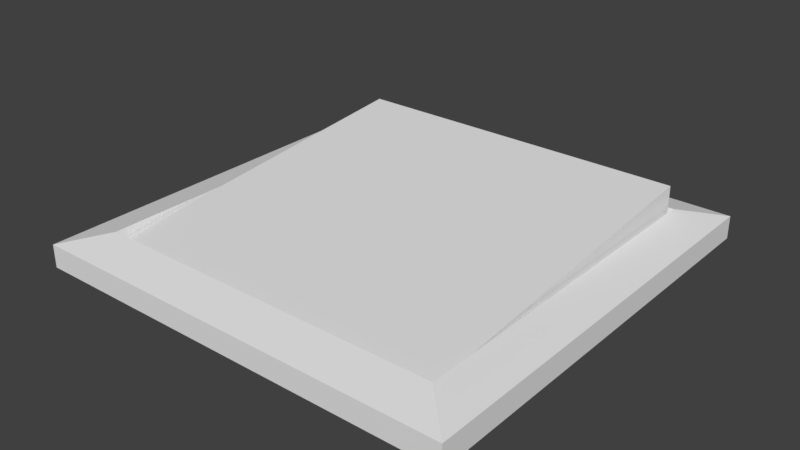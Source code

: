# Source: button.blend  (saved by Blender 2.79.0; exported with 4.5.12 LTS)
import bpy
from mathutils import Matrix  # noqa: F401  (used for matrix-valued properties, if any)

bpy.ops.wm.read_factory_settings(use_empty=True)
scene = bpy.context.scene
scene.name = 'Scene'

# ---- collections
col_collection_1 = bpy.data.collections.new('Collection 1'); scene.collection.children.link(col_collection_1)

# ---- materials (node trees are filled in below, after node groups)
mat_material = bpy.data.materials.new('Material')
mat_material.alpha_threshold = 0.0
mat_material.use_transparent_shadow = False
mat_material.roughness = 0.5
mat_material.line_color = (0.0, 0.0, 0.0, 1.0)
mat_material_001 = bpy.data.materials.new('Material.001')
mat_material_001.alpha_threshold = 0.0
mat_material_001.use_transparent_shadow = False
mat_material_001.diffuse_color = (0.6267, 0.6267, 0.6267, 1.0)
mat_material_001.roughness = 0.5
mat_material_002 = bpy.data.materials.new('Material.002')
mat_material_002.alpha_threshold = 0.0
mat_material_002.use_transparent_shadow = False
mat_material_002.roughness = 0.5

# ---- material node trees

# ---- world
world_world = bpy.data.worlds.new('World'); scene.world = world_world
world_world.color = (0.05088, 0.05088, 0.05088)
world_world.use_sun_shadow = False
world_world.sun_shadow_jitter_overblur = 0.0
world_world.cycles.sampling_method = 'MANUAL'

# ---- meshes
me_cube = bpy.data.meshes.new('Cube')
me_cube.from_pydata([(0.07546, 0.07546, -0.003376), (0.07546, -0.07546, -0.003376), (-0.07546, -0.07546, -0.003376), (-0.07546, 0.07546, -0.003376), (0.07546, 0.07546, 0.004637), (0.07546, -0.07546, 0.004637), (-0.07546, -0.07546, 0.004637), (-0.07546, 0.07546, 0.004637), (0.06186, 0.06186, 0.008104), (0.06186, -0.06186, 0.008104), (-0.06186, 0.06186, 0.008104), (-0.06186, -0.06186, 0.008104), (0.06059, 0.06059, 0.003558), (0.06059, -0.06059, 0.003558), (-0.06059, 0.06059, 0.003558), (-0.06059, -0.06059, 0.003558), (0.06059, 0.06059, 0.01626), (0.06059, -0.06059, 0.005127), (-0.06059, 0.06059, 0.01626), (-0.06059, -0.06059, 0.005127)], [], [(0, 1, 2, 3), (5, 4, 8, 9), (0, 4, 5, 1), (1, 5, 6, 2), (2, 6, 7, 3), (4, 0, 3, 7), (10, 11, 15, 14), (7, 6, 11, 10), (4, 7, 10, 8), (6, 5, 9, 11), (15, 13, 17, 19), (8, 10, 14, 12), (11, 9, 13, 15), (9, 8, 12, 13), (16, 18, 19, 17), (13, 12, 16, 17), (14, 15, 19, 18), (12, 14, 18, 16)])
_uv = me_cube.uv_layers.new(name='UVMap')
_uv.uv.foreach_set('vector', [0.7111, 0.6342, 0.5721, 0.6314, 0.5722, 0.4858, 0.7171, 0.4938, 0.561, 0.6416, 0.7276, 0.6511, 0.7534, 0.6773, 0.5358, 0.6658, 0.7111, 0.6342, 0.7276, 0.6511, 0.561, 0.6416, 0.5721, 0.6314, 0.5721, 0.6314, 0.561, 0.6416, 0.5615, 0.4741, 0.5722, 0.4858, 0.5722, 0.4858, 0.5615, 0.4741, 0.7282, 0.4836, 0.7171, 0.4938, 0.7276, 0.6511, 0.7111, 0.6342, 0.7171, 0.4938, 0.7282, 0.4836, 0.1048, 0.571, 0.1104, 0.3418, 0.1199, 0.3508, 0.1145, 0.5608, 0.7282, 0.4836, 0.5615, 0.4741, 0.5358, 0.448, 0.7534, 0.4594, 0.7276, 0.6511, 0.7282, 0.4836, 0.7534, 0.4594, 0.7534, 0.6773, 0.5615, 0.4741, 0.561, 0.6416, 0.5358, 0.6658, 0.5358, 0.448, 0.5501, 0.1834, 0.6924, 0.2079, 0.6895, 0.2106, 0.5523, 0.1863, 0.3442, 0.571, 0.1048, 0.571, 0.1145, 0.5608, 0.3345, 0.5619, 0.1104, 0.3418, 0.346, 0.3418, 0.3365, 0.3519, 0.1199, 0.3508, 0.346, 0.3418, 0.3442, 0.571, 0.3345, 0.5619, 0.3365, 0.3519, 0.6739, 0.3466, 0.5473, 0.3201, 0.5523, 0.1863, 0.6895, 0.2106, 0.6924, 0.2079, 0.6924, 0.3659, 0.6739, 0.3466, 0.6895, 0.2106, 0.5253, 0.337, 0.5501, 0.1834, 0.5523, 0.1863, 0.5473, 0.3201, 0.6924, 0.3659, 0.5253, 0.337, 0.5473, 0.3201, 0.6739, 0.3466])
me_cube.materials.append(mat_material)
me_cube.materials.append(mat_material_001)
me_cube.materials.append(None)
me_cube.materials.append(mat_material_002)
me_cube.use_remesh_preserve_volume = False
me_cube.use_remesh_preserve_attributes = False
me_cube.use_mirror_vertex_groups = False
me_cube.update()

# ---- objects
ob_cube = bpy.data.objects.new('Cube', me_cube)

# ---- transforms, parenting, visibility, modifiers, constraints
ob_cube.location = (-0.3029, -0.2131, 0.2769)
ob_cube.lock_rotations_4d = False
ob_cube.empty_display_type = 'ARROWS'
ob_cube.lineart.crease_threshold = 0.0

# ---- collection membership
col_collection_1.objects.link(ob_cube)

# ---- scene / render settings (as saved in the file)
scene.frame_start = 1; scene.frame_end = 250; scene.frame_set(1)
scene.render.engine = 'BLENDER_EEVEE_NEXT'
scene.render.resolution_percentage = 50
scene.render.dither_intensity = 0.0
scene.cycles.use_denoising = False
scene.cycles.samples = 128
scene.cycles.sampling_pattern = 'TABULATED_SOBOL'
scene.cycles.use_adaptive_sampling = False
scene.cycles.use_light_tree = False
scene.cycles.blur_glossy = 0.0
scene.cycles.sample_clamp_indirect = 0.0
scene.view_settings.view_transform = 'Standard'
bpy.context.view_layer.update()

# ---- added for rendering (the .blend has no active camera and no usable light): camera, sun
cam_auto = bpy.data.cameras.new('AutoCamera')
cam_auto.lens = 50.0
cam_auto.sensor_width = 36.0
cam_auto.clip_end = 1000.0
ob_auto_camera = bpy.data.objects.new('AutoCamera', cam_auto)
scene.collection.objects.link(ob_auto_camera)
ob_auto_camera.location = (-0.104567, -0.451111, 0.441991)
ob_auto_camera.rotation_euler = (1.09748, -7.21219e-08, 0.694738)
scene.camera = ob_auto_camera
light_auto_sun = bpy.data.lights.new('AutoSun', 'SUN')
light_auto_sun.energy = 3.0
light_auto_sun.angle = 0.0523599
ob_auto_sun = bpy.data.objects.new('AutoSun', light_auto_sun)
scene.collection.objects.link(ob_auto_sun)
ob_auto_sun.rotation_euler = (0.872665, 0.174533, 0.523599)
bpy.context.view_layer.update()
